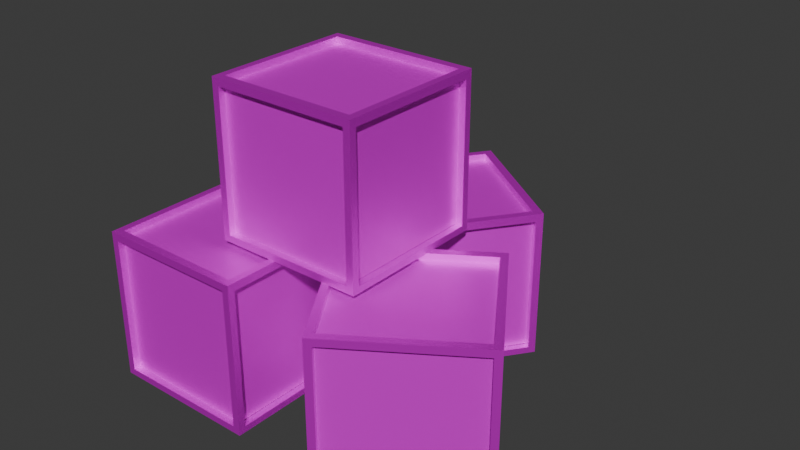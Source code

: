 # Source: cubestack.blend  (saved by Blender 4.5.90; exported with 4.5.12 LTS)
import bpy
from mathutils import Matrix  # noqa: F401  (used for matrix-valued properties, if any)

bpy.ops.wm.read_factory_settings(use_empty=True)
scene = bpy.context.scene
scene.name = 'Scene'

# ---- collections
col_collection = bpy.data.collections.new('Collection'); scene.collection.children.link(col_collection)

# ---- images (referenced by path relative to the original .blend; pixels are not part of the script)
import os
ASSET_DIR = os.environ.get("B2B_ASSET_DIR", "")  # directory of the original .blend (textures are referenced by path, not embedded)
HERE = os.path.dirname(os.path.abspath(__file__))  # packed textures are extracted next to this script under _unpacked/

def load_image(name, relpath, width, height, colorspace="sRGB"):
    """Load a texture the original file referenced (path relative to the .blend, or extracted next to this script)."""
    p = next((c for c in (os.path.join(HERE, relpath), os.path.join(ASSET_DIR, relpath)) if relpath and os.path.exists(c)), "")
    if p:
        img = bpy.data.images.load(p, check_existing=True)
        img.name = name
    else:  # same state as the original file: an image datablock whose file is absent (Cycles renders it pink)
        img = bpy.data.images.new(name, width, height)
        img.source = "FILE"
        img.filepath = "//" + (relpath or name)
    img.colorspace_settings.name = colorspace
    return img
img_boxframe = load_image('Boxframe', 'Boxframe.png', 1024, 1024, 'sRGB')
img_boxinterior = load_image('Boxinterior', 'Boxframe.png', 1024, 1024, 'sRGB')
img_boxframe_010 = load_image('Boxframe.010', 'Boxframe.png', 1024, 1024, 'sRGB')
img_boxinterior_003 = load_image('Boxinterior.003', 'Boxframe.png', 1024, 1024, 'sRGB')
img_boxframe_011 = load_image('Boxframe.011', 'Boxframe.png', 1024, 1024, 'sRGB')
img_boxinterior_004 = load_image('Boxinterior.004', 'Boxframe.png', 1024, 1024, 'sRGB')
img_boxframe_016 = load_image('Boxframe.016', 'Boxframe.png', 1024, 1024, 'sRGB')
img_boxinterior_005 = load_image('Boxinterior.005', 'Boxframe.png', 1024, 1024, 'sRGB')
img_boxframe_017 = load_image('Boxframe.017', 'Boxframe.png', 1024, 1024, 'sRGB')

# ---- materials (node trees are filled in below, after node groups)
mat_material = bpy.data.materials.new('Material')
mat_material.alpha_threshold = 0.0
mat_material.roughness = 0.5
mat_material.line_color = (0.0, 0.0, 0.0, 1.0)
mat_material_006 = bpy.data.materials.new('Material.006')
mat_material_006.alpha_threshold = 0.0
mat_material_006.roughness = 0.5
mat_material_006.line_color = (0.0, 0.0, 0.0, 1.0)
mat_material_018 = bpy.data.materials.new('Material.018')
mat_material_018.alpha_threshold = 0.0
mat_material_018.roughness = 0.5
mat_material_018.line_color = (0.0, 0.0, 0.0, 1.0)
mat_material_019 = bpy.data.materials.new('Material.019')
mat_material_019.alpha_threshold = 0.0
mat_material_019.roughness = 0.5
mat_material_019.line_color = (0.0, 0.0, 0.0, 1.0)
mat_material_020 = bpy.data.materials.new('Material.020')
mat_material_020.alpha_threshold = 0.0
mat_material_020.roughness = 0.5
mat_material_020.line_color = (0.0, 0.0, 0.0, 1.0)
mat_material_025 = bpy.data.materials.new('Material.025')
mat_material_025.alpha_threshold = 0.0
mat_material_025.roughness = 0.5
mat_material_025.line_color = (0.0, 0.0, 0.0, 1.0)
mat_material_026 = bpy.data.materials.new('Material.026')
mat_material_026.alpha_threshold = 0.0
mat_material_026.roughness = 0.5
mat_material_026.line_color = (0.0, 0.0, 0.0, 1.0)
mat_material_027 = bpy.data.materials.new('Material.027')
mat_material_027.alpha_threshold = 0.0
mat_material_027.roughness = 0.5
mat_material_027.line_color = (0.0, 0.0, 0.0, 1.0)
mat_material_028 = bpy.data.materials.new('Material.028')
mat_material_028.alpha_threshold = 0.0
mat_material_028.roughness = 0.5
mat_material_028.line_color = (0.0, 0.0, 0.0, 1.0)

# ---- material node trees
mat_material.use_nodes = True; mat_material.node_tree.nodes.clear()
_N = mat_material.node_tree.nodes; _L = mat_material.node_tree.links
n0 = _N.new('ShaderNodeOutputMaterial'); n0.name = 'Material Output'; n0.location = (200, 100)
n1 = _N.new('ShaderNodeBsdfPrincipled'); n1.name = 'Principled BSDF'; n1.location = (-200, 100)
n1.inputs[1].default_value = 0.7045
n1.inputs[3].default_value = 1.45
n2 = _N.new('ShaderNodeTexImage'); n2.name = 'Image Texture'; n2.location = (-545, 129)
n2.image = img_boxframe
_L.new(n1.outputs[0], n0.inputs[0])
_L.new(n2.outputs[0], n1.inputs[0])
n0.is_active_output = True
mat_material_006.use_nodes = True; mat_material_006.node_tree.nodes.clear()
_N = mat_material_006.node_tree.nodes; _L = mat_material_006.node_tree.links
n0 = _N.new('ShaderNodeOutputMaterial'); n0.name = 'Material Output'; n0.location = (200, 100)
n1 = _N.new('ShaderNodeBsdfPrincipled'); n1.name = 'Principled BSDF'; n1.location = (-200, 100)
n1.inputs[1].default_value = 0.4136
n1.inputs[3].default_value = 1.45
n2 = _N.new('ShaderNodeTexImage'); n2.name = 'Image Texture'; n2.location = (-503, 105)
n2.image = img_boxinterior
_L.new(n1.outputs[0], n0.inputs[0])
_L.new(n2.outputs[0], n1.inputs[0])
n0.is_active_output = True
mat_material_018.use_nodes = True; mat_material_018.node_tree.nodes.clear()
_N = mat_material_018.node_tree.nodes; _L = mat_material_018.node_tree.links
n0 = _N.new('ShaderNodeOutputMaterial'); n0.name = 'Material Output'; n0.location = (200, 100)
n1 = _N.new('ShaderNodeBsdfPrincipled'); n1.name = 'Principled BSDF'; n1.location = (-200, 100)
n1.inputs[1].default_value = 0.7045
n1.inputs[3].default_value = 1.45
n2 = _N.new('ShaderNodeTexImage'); n2.name = 'Image Texture'; n2.location = (-545, 129)
n2.image = img_boxframe_010
_L.new(n1.outputs[0], n0.inputs[0])
_L.new(n2.outputs[0], n1.inputs[0])
n0.is_active_output = True
mat_material_019.use_nodes = True; mat_material_019.node_tree.nodes.clear()
_N = mat_material_019.node_tree.nodes; _L = mat_material_019.node_tree.links
n0 = _N.new('ShaderNodeOutputMaterial'); n0.name = 'Material Output'; n0.location = (200, 100)
n1 = _N.new('ShaderNodeBsdfPrincipled'); n1.name = 'Principled BSDF'; n1.location = (-200, 100)
n1.inputs[1].default_value = 0.4136
n1.inputs[3].default_value = 1.45
n2 = _N.new('ShaderNodeTexImage'); n2.name = 'Image Texture'; n2.location = (-503, 105)
n2.image = img_boxinterior_003
_L.new(n1.outputs[0], n0.inputs[0])
_L.new(n2.outputs[0], n1.inputs[0])
n0.is_active_output = True
mat_material_020.use_nodes = True; mat_material_020.node_tree.nodes.clear()
_N = mat_material_020.node_tree.nodes; _L = mat_material_020.node_tree.links
n0 = _N.new('ShaderNodeOutputMaterial'); n0.name = 'Material Output'; n0.location = (200, 100)
n1 = _N.new('ShaderNodeBsdfPrincipled'); n1.name = 'Principled BSDF'; n1.location = (-200, 100)
n1.inputs[1].default_value = 0.7045
n1.inputs[3].default_value = 1.45
n2 = _N.new('ShaderNodeTexImage'); n2.name = 'Image Texture'; n2.location = (-545, 129)
n2.image = img_boxframe_011
_L.new(n1.outputs[0], n0.inputs[0])
_L.new(n2.outputs[0], n1.inputs[0])
n0.is_active_output = True
mat_material_025.use_nodes = True; mat_material_025.node_tree.nodes.clear()
_N = mat_material_025.node_tree.nodes; _L = mat_material_025.node_tree.links
n0 = _N.new('ShaderNodeOutputMaterial'); n0.name = 'Material Output'; n0.location = (200, 100)
n1 = _N.new('ShaderNodeBsdfPrincipled'); n1.name = 'Principled BSDF'; n1.location = (-200, 100)
n1.inputs[1].default_value = 0.4136
n1.inputs[3].default_value = 1.45
n2 = _N.new('ShaderNodeTexImage'); n2.name = 'Image Texture'; n2.location = (-503, 105)
n2.image = img_boxinterior_004
_L.new(n1.outputs[0], n0.inputs[0])
_L.new(n2.outputs[0], n1.inputs[0])
n0.is_active_output = True
mat_material_026.use_nodes = True; mat_material_026.node_tree.nodes.clear()
_N = mat_material_026.node_tree.nodes; _L = mat_material_026.node_tree.links
n0 = _N.new('ShaderNodeOutputMaterial'); n0.name = 'Material Output'; n0.location = (200, 100)
n1 = _N.new('ShaderNodeBsdfPrincipled'); n1.name = 'Principled BSDF'; n1.location = (-200, 100)
n1.inputs[1].default_value = 0.7045
n1.inputs[3].default_value = 1.45
n2 = _N.new('ShaderNodeTexImage'); n2.name = 'Image Texture'; n2.location = (-545, 129)
n2.image = img_boxframe_016
_L.new(n1.outputs[0], n0.inputs[0])
_L.new(n2.outputs[0], n1.inputs[0])
n0.is_active_output = True
mat_material_027.use_nodes = True; mat_material_027.node_tree.nodes.clear()
_N = mat_material_027.node_tree.nodes; _L = mat_material_027.node_tree.links
n0 = _N.new('ShaderNodeOutputMaterial'); n0.name = 'Material Output'; n0.location = (200, 100)
n1 = _N.new('ShaderNodeBsdfPrincipled'); n1.name = 'Principled BSDF'; n1.location = (-200, 100)
n1.inputs[1].default_value = 0.4136
n1.inputs[3].default_value = 1.45
n2 = _N.new('ShaderNodeTexImage'); n2.name = 'Image Texture'; n2.location = (-503, 105)
n2.image = img_boxinterior_005
_L.new(n1.outputs[0], n0.inputs[0])
_L.new(n2.outputs[0], n1.inputs[0])
n0.is_active_output = True
mat_material_028.use_nodes = True; mat_material_028.node_tree.nodes.clear()
_N = mat_material_028.node_tree.nodes; _L = mat_material_028.node_tree.links
n0 = _N.new('ShaderNodeOutputMaterial'); n0.name = 'Material Output'; n0.location = (200, 100)
n1 = _N.new('ShaderNodeBsdfPrincipled'); n1.name = 'Principled BSDF'; n1.location = (-200, 100)
n1.inputs[1].default_value = 0.7045
n1.inputs[3].default_value = 1.45
n2 = _N.new('ShaderNodeTexImage'); n2.name = 'Image Texture'; n2.location = (-545, 129)
n2.image = img_boxframe_017
_L.new(n1.outputs[0], n0.inputs[0])
_L.new(n2.outputs[0], n1.inputs[0])
n0.is_active_output = True

# ---- world
world_world = bpy.data.worlds.new('World'); scene.world = world_world
world_world.use_nodes = True; world_world.node_tree.nodes.clear()
_N = world_world.node_tree.nodes; _L = world_world.node_tree.links
n0 = _N.new('ShaderNodeOutputWorld'); n0.name = 'World Output'; n0.location = (200, 100)
n1 = _N.new('ShaderNodeBackground'); n1.name = 'Background'; n1.location = (-200, 100)
n1.inputs[0].default_value = (0.05088, 0.05088, 0.05088, 1.0)
_L.new(n1.outputs[0], n0.inputs[0])
n0.is_active_output = True
world_world.color = (0.05088, 0.05088, 0.05088)
world_world.sun_shadow_jitter_overblur = 0.0

# ---- meshes
me_cube = bpy.data.meshes.new('Cube')
me_cube.from_pydata([(-1.0, -1.0, -1.0), (-1.0, -0.9059, -0.9149), (-1.0, -0.8873, -0.9149), (-0.9059, -1.0, -0.9089), (-0.9059, -1.0, -0.8903), (-0.9059, -0.8969, -1.0), (-0.8873, -0.8969, -1.0), (-0.9059, -0.9059, -0.9089), (-0.9059, -0.8969, -0.9149), (-0.9059, -0.9059, -0.8068), (-0.9059, -0.8038, -0.9149), (-0.8118, -0.8969, -0.9149), (-0.9059, -0.9059, 0.7949), (-1.0, -1.0, 1.0), (-1.0, -0.9059, 0.8784), (-1.0, -0.9059, 0.8969), (-0.9059, -1.0, 0.9029), (-0.8873, -1.0, 0.9029), (-0.9059, -0.9059, 0.8969), (-0.9059, -0.8969, 0.8969), (-0.9059, -0.8969, 0.9029), (-0.9059, -0.8969, 1.0), (-0.9059, -0.8786, 1.0), (-0.9059, -0.7884, 0.8969), (-0.7959, -0.8969, 0.9029), (-0.9059, 0.7981, -0.9149), (-0.9059, 0.8726, -1.0), (-1.0, 0.9059, -0.9149), (-1.0, 0.9059, -0.8963), (-1.0, 1.0, -1.0), (-0.9059, 0.8909, -1.0), (-0.9059, 0.8909, -0.9149), (-0.9059, 0.9059, -0.9089), (-0.9059, 1.0, -0.9089), (-0.8873, 1.0, -0.9089), (-0.9059, 0.9059, -0.8128), (-0.8038, 0.9059, -0.9089), (-0.9059, 0.8038, 0.8969), (-0.9059, 0.9059, 0.8009), (-1.0, 0.8873, 0.8969), (-1.0, 0.9059, 0.8969), (-1.0, 1.0, 1.0), (-0.9059, 0.8909, 0.8969), (-0.9059, 0.8909, 0.9029), (-0.9059, 0.9059, 0.8969), (-0.9059, 0.8909, 1.0), (-0.8873, 0.8909, 1.0), (-0.9059, 1.0, 0.8844), (-0.9059, 1.0, 0.9029), (-0.8012, 0.8909, 0.9029), (0.8038, -0.9059, -0.9089), (0.8873, -1.0, -0.9089), (0.9059, -1.0, -0.9089), (0.9059, -0.8969, -1.0), (0.9059, -0.8786, -1.0), (0.9059, -0.9059, -0.9089), (0.9059, -0.8969, -0.9149), (1.0, -1.0, -1.0), (1.0, -0.9059, -0.9149), (1.0, -0.9059, -0.8963), (0.9059, -0.9059, -0.8128), (0.9059, -0.8041, -0.9149), (0.8012, -0.8969, 0.9029), (0.9059, -0.9059, 0.8009), (0.9059, -1.0, 0.8844), (0.9059, -1.0, 0.9029), (0.9059, -0.9059, 0.8969), (0.9059, -0.8969, 0.8969), (0.9059, -0.8969, 0.9029), (0.8873, -0.8969, 1.0), (0.9059, -0.8969, 1.0), (1.0, -1.0, 1.0), (1.0, -0.9059, 0.8969), (1.0, -0.8873, 0.8969), (0.9059, -0.8038, 0.8969), (0.8118, 0.8909, -0.9149), (0.9059, 0.8038, -0.9149), (0.8873, 0.8909, -1.0), (0.9059, 0.8909, -1.0), (0.9059, 0.8909, -0.9149), (0.9059, 0.9059, -0.9089), (0.9059, 1.0, -0.9089), (0.9059, 1.0, -0.8903), (1.0, 0.8873, -0.9149), (1.0, 0.9059, -0.9149), (1.0, 1.0, -1.0), (0.9059, 0.9059, -0.8068), (0.7906, 0.8909, 0.9029), (0.9059, 0.7824, 0.8969), (0.9059, 0.8726, 1.0), (0.9059, 0.9059, 0.7949), (0.9059, 0.8909, 0.8969), (0.9059, 0.8909, 0.9029), (0.9059, 0.9059, 0.8969), (0.9059, 0.8909, 1.0), (0.8873, 1.0, 0.9029), (0.9059, 1.0, 0.9029), (1.0, 0.9059, 0.8784), (1.0, 0.9059, 0.8969), (1.0, 1.0, 1.0)], [], [(70, 69, 21, 22, 45, 46, 94, 99, 41, 13, 71, 89), (94, 89, 71, 99), (52, 51, 3, 4, 16, 17, 65, 71, 13, 0, 57, 64), (65, 64, 57, 71), (0, 13, 39, 15, 14, 1, 2, 27, 28, 40, 41, 29), (13, 41, 40, 39), (0, 29, 78, 77, 30, 26, 5, 6, 53, 54, 85, 57), (78, 29, 85, 54), (83, 58, 59, 72, 73, 98, 99, 71, 57, 85, 97, 84), (85, 99, 98, 97), (85, 29, 41, 95, 48, 47, 33, 34, 81, 82, 96, 99), (96, 95, 41, 99), (53, 56, 61, 54), (67, 68, 70, 89, 88, 74), (11, 6, 5, 8), (20, 21, 69, 62, 24), (22, 23, 37, 42, 43, 45), (26, 30, 31, 25), (75, 77, 78, 79), (46, 49, 87, 92, 94), (54, 61, 76, 79, 78), (89, 94, 92, 91, 88), (6, 11, 56, 53), (68, 62, 69, 70), (21, 20, 19, 23, 22), (8, 5, 26, 25, 10), (45, 43, 49, 46), (31, 30, 77, 75), (55, 52, 64, 63, 60), (81, 80, 86, 82), (33, 32, 36, 34), (7, 3, 51, 50), (16, 4, 9, 12, 18, 19, 20), (43, 42, 44, 38, 47, 48), (17, 24, 62, 68, 65), (96, 92, 87, 95), (63, 64, 65, 68, 67, 66), (92, 96, 82, 86, 90, 93, 91), (50, 51, 52, 55), (34, 36, 80, 81), (9, 4, 3, 7), (32, 33, 47, 38, 35), (24, 17, 16, 20), (43, 48, 95, 87, 49), (80, 36, 32, 35, 28, 27, 84, 97, 90, 86), (83, 76, 61, 56, 11, 8, 10, 2, 1, 58), (15, 18, 12, 14), (60, 63, 66, 72, 59), (40, 44, 42, 37, 39), (74, 88, 91, 93, 98, 73), (35, 38, 44, 40, 28), (98, 93, 90, 97), (2, 10, 25, 31, 75, 79, 76, 83, 84, 27), (14, 12, 9, 7, 50, 55, 60, 59, 58, 1), (23, 19, 18, 15, 39, 37), (67, 74, 73, 72, 66)])
_uv = me_cube.uv_layers.new(name='UVMap')
_uv.uv.foreach_set('vector', [0.6368, 0.7371, 0.6391, 0.7371, 0.8632, 0.7371, 0.8632, 0.7348, 0.8632, 0.5136, 0.8609, 0.5136, 0.6368, 0.5136, 0.625, 0.5, 0.875, 0.5, 0.875, 0.75, 0.625, 0.75, 0.6368, 0.5159, 0.6368, 0.5136, 0.6368, 0.5159, 0.625, 0.75, 0.625, 0.5, 0.3864, 0.7618, 0.3864, 0.7641, 0.3864, 0.9882, 0.3887, 0.9882, 0.6129, 0.9882, 0.6129, 0.9859, 0.6129, 0.7618, 0.625, 0.75, 0.625, 1.0, 0.375, 1.0, 0.375, 0.75, 0.6105, 0.7618, 0.6129, 0.7618, 0.6105, 0.7618, 0.375, 0.75, 0.625, 0.75, 0.375, 0.0, 0.625, 0.0, 0.6121, 0.2359, 0.6121, 0.01176, 0.6098, 0.01176, 0.3856, 0.01176, 0.3856, 0.01408, 0.3856, 0.2382, 0.388, 0.2382, 0.6121, 0.2382, 0.625, 0.25, 0.375, 0.25, 0.625, 0.0, 0.625, 0.25, 0.6121, 0.2382, 0.6121, 0.2359, 0.125, 0.75, 0.125, 0.5, 0.3632, 0.5136, 0.3609, 0.5136, 0.1368, 0.5136, 0.1368, 0.5159, 0.1368, 0.7371, 0.1391, 0.7371, 0.3632, 0.7371, 0.3632, 0.7348, 0.375, 0.5, 0.375, 0.75, 0.3632, 0.5136, 0.125, 0.5, 0.375, 0.5, 0.3632, 0.7348, 0.3856, 0.5141, 0.3856, 0.7382, 0.388, 0.7382, 0.6121, 0.7382, 0.6121, 0.7359, 0.6121, 0.5118, 0.625, 0.5, 0.625, 0.75, 0.375, 0.75, 0.375, 0.5, 0.6098, 0.5118, 0.3856, 0.5118, 0.375, 0.5, 0.625, 0.5, 0.6121, 0.5118, 0.6098, 0.5118, 0.375, 0.5, 0.375, 0.25, 0.625, 0.25, 0.6129, 0.4859, 0.6129, 0.2618, 0.6105, 0.2618, 0.3864, 0.2618, 0.3864, 0.2641, 0.3864, 0.4882, 0.3887, 0.4882, 0.6129, 0.4882, 0.625, 0.5, 0.6129, 0.4882, 0.6129, 0.4859, 0.625, 0.25, 0.625, 0.5, 0.0, 0.0, 0.0, 0.0, 0.0, 0.0, 0.0, 0.0, 0.0, 0.0, 0.0, 0.0, 0.0, 0.0, 0.0, 0.0, 0.0, 0.0, 0.0, 0.0, 0.0, 0.0, 0.0, 0.0, 0.0, 0.0, 0.0, 0.0, 0.0, 0.0, 0.0, 0.0, 0.0, 0.0, 0.0, 0.0, 0.0, 0.0, 0.0, 0.0, 0.0, 0.0, 0.0, 0.0, 0.0, 0.0, 0.0, 0.0, 0.0, 0.0, 0.0, 0.0, 0.0, 0.0, 0.0, 0.0, 0.0, 0.0, 0.0, 0.0, 0.0, 0.0, 0.0, 0.0, 0.0, 0.0, 0.0, 0.0, 0.0, 0.0, 0.0, 0.0, 0.0, 0.0, 0.0, 0.0, 0.0, 0.0, 0.0, 0.0, 0.0, 0.0, 0.0, 0.0, 0.0, 0.0, 0.0, 0.0, 0.0, 0.0, 0.0, 0.0, 0.0, 0.0, 0.0, 0.0, 0.0, 0.0, 0.0, 0.0, 0.0, 0.0, 0.0, 0.0, 0.0, 0.0, 0.0, 0.0, 0.0, 0.0, 0.0, 0.0, 0.0, 0.0, 0.0, 0.0, 0.0, 0.0, 0.0, 0.0, 0.0, 0.0, 0.0, 0.0, 0.0, 0.0, 0.0, 0.0, 0.0, 0.0, 0.0, 0.0, 0.0, 0.0, 0.0, 0.0, 0.0, 0.0, 0.0, 0.0, 0.0, 0.0, 0.0, 0.0, 0.0, 0.0, 0.0, 0.0, 0.0, 0.0, 0.0, 0.0, 0.0, 0.0, 0.0, 0.0, 0.0, 0.0, 0.0, 0.0, 0.0, 0.0, 0.0, 0.0, 0.0, 0.0, 0.0, 0.0, 0.0, 0.0, 0.0, 0.0, 0.0, 0.0, 0.0, 0.0, 0.0, 0.0, 0.0, 0.0, 0.0, 0.0, 0.0, 0.0, 0.0, 0.0, 0.0, 0.0, 0.0, 0.0, 0.0, 0.0, 0.0, 0.0, 0.0, 0.0, 0.0, 0.0, 0.0, 0.0, 0.0, 0.0, 0.0, 0.0, 0.0, 0.0, 0.0, 0.0, 0.0, 0.0, 0.0, 0.0, 0.0, 0.0, 0.0, 0.0, 0.0, 0.0, 0.0, 0.0, 0.0, 0.0, 0.0, 0.0, 0.0, 0.0, 0.0, 0.0, 0.0, 0.0, 0.0, 0.0, 0.0, 0.0, 0.0, 0.0, 0.0, 0.0, 0.0, 0.0, 0.0, 0.0, 0.0, 0.0, 0.0, 0.0, 0.0, 0.0, 0.0, 0.0, 0.0, 0.0, 0.0, 0.0, 0.0, 0.0, 0.0, 0.0, 0.0, 0.0, 0.0, 0.0, 0.0, 0.0, 0.0, 0.0, 0.0, 0.0, 0.0, 0.0, 0.0, 0.0, 0.0, 0.0, 0.0, 0.0, 0.0, 0.0, 0.0, 0.0, 0.0, 0.0, 0.0, 0.0, 0.0, 0.0, 0.0, 0.0, 0.0, 0.0, 0.0, 0.0, 0.0, 0.0, 0.0, 0.0, 0.0, 0.0, 0.0, 0.0, 0.0, 0.0, 0.0, 0.0, 0.0, 0.0, 0.0, 0.0, 0.0, 0.0, 0.0, 0.0, 0.0, 0.0, 0.0, 0.0, 0.0, 0.0, 0.0, 0.0, 0.0, 0.0, 0.0, 0.0, 0.0, 0.0, 0.0, 0.0, 0.0, 0.0, 0.0, 0.0, 0.0, 0.0, 0.0, 0.0, 0.0, 0.0, 0.0, 0.0, 0.0, 0.0, 0.0, 0.0, 0.0, 0.0, 0.0, 0.0, 0.0, 0.0, 0.0, 0.0, 0.0, 0.0, 0.0, 0.0, 0.0, 0.0, 0.0, 0.0, 0.0, 0.0, 0.0, 0.0, 0.0, 0.0, 0.0, 0.0, 0.0, 0.0, 0.0, 0.0, 0.0, 0.0, 0.0, 0.0, 0.0, 0.0, 0.0, 0.0, 0.0, 0.0, 0.0, 0.0, 0.0, 0.0, 0.0, 0.0, 0.0, 0.0, 0.0, 0.0, 0.0, 0.0, 0.0, 0.0, 0.0, 0.0, 0.0, 0.0, 0.0, 0.0, 0.0, 0.0, 0.0, 0.0, 0.0, 0.0, 0.0, 0.0, 0.0, 0.0, 0.0, 0.0, 0.0, 0.0, 0.0, 0.0, 0.0, 0.0, 0.0, 0.0, 0.0, 0.0, 0.0, 0.0, 0.0, 0.0, 0.0, 0.0, 0.0, 0.0, 0.0, 0.0, 0.0, 0.0, 0.0, 0.0, 0.0, 0.0, 0.0, 0.0, 0.0, 0.0, 0.0, 0.0, 0.0, 0.0, 0.0, 0.0, 0.0, 0.0, 0.0, 0.0, 0.0, 0.0, 0.0, 0.0, 0.0, 0.0, 0.0, 0.0, 0.0, 0.0])
me_cube.materials.append(mat_material)
me_cube.use_mirror_vertex_groups = False
me_cube.update()
me_cube_007 = bpy.data.meshes.new('Cube.007')
me_cube_007.from_pydata([(1.0, 1.0, 1.0), (1.0, 1.0, -1.0), (1.0, -1.0, 1.0), (1.0, -1.0, -1.0), (-1.0, 1.0, 1.0), (-1.0, 1.0, -1.0), (-1.0, -1.0, 1.0), (-1.0, -1.0, -1.0)], [], [(0, 4, 6, 2), (3, 2, 6, 7), (7, 6, 4, 5), (5, 1, 3, 7), (1, 0, 2, 3), (5, 4, 0, 1)])
_uv = me_cube_007.uv_layers.new(name='UVMap')
_uv.uv.foreach_set('vector', [0.625, 0.5, 0.875, 0.5, 0.875, 0.75, 0.625, 0.75, 0.375, 0.75, 0.625, 0.75, 0.625, 1.0, 0.375, 1.0, 0.375, 0.0, 0.625, 0.0, 0.625, 0.25, 0.375, 0.25, 0.125, 0.5, 0.375, 0.5, 0.375, 0.75, 0.125, 0.75, 0.375, 0.5, 0.625, 0.5, 0.625, 0.75, 0.375, 0.75, 0.375, 0.25, 0.625, 0.25, 0.625, 0.5, 0.375, 0.5])
me_cube_007.materials.append(mat_material_006)
me_cube_007.use_mirror_vertex_groups = False
me_cube_007.update()
me_cube_019 = bpy.data.meshes.new('Cube.019')
me_cube_019.from_pydata([(-1.0, -1.0, -1.0), (-1.0, -0.9059, -0.9149), (-1.0, -0.8873, -0.9149), (-0.9059, -1.0, -0.9089), (-0.9059, -1.0, -0.8903), (-0.9059, -0.8969, -1.0), (-0.8873, -0.8969, -1.0), (-0.9059, -0.9059, -0.9089), (-0.9059, -0.8969, -0.9149), (-0.9059, -0.9059, -0.8068), (-0.9059, -0.8038, -0.9149), (-0.8118, -0.8969, -0.9149), (-0.9059, -0.9059, 0.7949), (-1.0, -1.0, 1.0), (-1.0, -0.9059, 0.8784), (-1.0, -0.9059, 0.8969), (-0.9059, -1.0, 0.9029), (-0.8873, -1.0, 0.9029), (-0.9059, -0.9059, 0.8969), (-0.9059, -0.8969, 0.8969), (-0.9059, -0.8969, 0.9029), (-0.9059, -0.8969, 1.0), (-0.9059, -0.8786, 1.0), (-0.9059, -0.7884, 0.8969), (-0.7959, -0.8969, 0.9029), (-0.9059, 0.7981, -0.9149), (-0.9059, 0.8726, -1.0), (-1.0, 0.9059, -0.9149), (-1.0, 0.9059, -0.8963), (-1.0, 1.0, -1.0), (-0.9059, 0.8909, -1.0), (-0.9059, 0.8909, -0.9149), (-0.9059, 0.9059, -0.9089), (-0.9059, 1.0, -0.9089), (-0.8873, 1.0, -0.9089), (-0.9059, 0.9059, -0.8128), (-0.8038, 0.9059, -0.9089), (-0.9059, 0.8038, 0.8969), (-0.9059, 0.9059, 0.8009), (-1.0, 0.8873, 0.8969), (-1.0, 0.9059, 0.8969), (-1.0, 1.0, 1.0), (-0.9059, 0.8909, 0.8969), (-0.9059, 0.8909, 0.9029), (-0.9059, 0.9059, 0.8969), (-0.9059, 0.8909, 1.0), (-0.8873, 0.8909, 1.0), (-0.9059, 1.0, 0.8844), (-0.9059, 1.0, 0.9029), (-0.8012, 0.8909, 0.9029), (0.8038, -0.9059, -0.9089), (0.8873, -1.0, -0.9089), (0.9059, -1.0, -0.9089), (0.9059, -0.8969, -1.0), (0.9059, -0.8786, -1.0), (0.9059, -0.9059, -0.9089), (0.9059, -0.8969, -0.9149), (1.0, -1.0, -1.0), (1.0, -0.9059, -0.9149), (1.0, -0.9059, -0.8963), (0.9059, -0.9059, -0.8128), (0.9059, -0.8041, -0.9149), (0.8012, -0.8969, 0.9029), (0.9059, -0.9059, 0.8009), (0.9059, -1.0, 0.8844), (0.9059, -1.0, 0.9029), (0.9059, -0.9059, 0.8969), (0.9059, -0.8969, 0.8969), (0.9059, -0.8969, 0.9029), (0.8873, -0.8969, 1.0), (0.9059, -0.8969, 1.0), (1.0, -1.0, 1.0), (1.0, -0.9059, 0.8969), (1.0, -0.8873, 0.8969), (0.9059, -0.8038, 0.8969), (0.8118, 0.8909, -0.9149), (0.9059, 0.8038, -0.9149), (0.8873, 0.8909, -1.0), (0.9059, 0.8909, -1.0), (0.9059, 0.8909, -0.9149), (0.9059, 0.9059, -0.9089), (0.9059, 1.0, -0.9089), (0.9059, 1.0, -0.8903), (1.0, 0.8873, -0.9149), (1.0, 0.9059, -0.9149), (1.0, 1.0, -1.0), (0.9059, 0.9059, -0.8068), (0.7906, 0.8909, 0.9029), (0.9059, 0.7824, 0.8969), (0.9059, 0.8726, 1.0), (0.9059, 0.9059, 0.7949), (0.9059, 0.8909, 0.8969), (0.9059, 0.8909, 0.9029), (0.9059, 0.9059, 0.8969), (0.9059, 0.8909, 1.0), (0.8873, 1.0, 0.9029), (0.9059, 1.0, 0.9029), (1.0, 0.9059, 0.8784), (1.0, 0.9059, 0.8969), (1.0, 1.0, 1.0)], [], [(70, 69, 21, 22, 45, 46, 94, 99, 41, 13, 71, 89), (94, 89, 71, 99), (52, 51, 3, 4, 16, 17, 65, 71, 13, 0, 57, 64), (65, 64, 57, 71), (0, 13, 39, 15, 14, 1, 2, 27, 28, 40, 41, 29), (13, 41, 40, 39), (0, 29, 78, 77, 30, 26, 5, 6, 53, 54, 85, 57), (78, 29, 85, 54), (83, 58, 59, 72, 73, 98, 99, 71, 57, 85, 97, 84), (85, 99, 98, 97), (85, 29, 41, 95, 48, 47, 33, 34, 81, 82, 96, 99), (96, 95, 41, 99), (53, 56, 61, 54), (67, 68, 70, 89, 88, 74), (11, 6, 5, 8), (20, 21, 69, 62, 24), (22, 23, 37, 42, 43, 45), (26, 30, 31, 25), (75, 77, 78, 79), (46, 49, 87, 92, 94), (54, 61, 76, 79, 78), (89, 94, 92, 91, 88), (6, 11, 56, 53), (68, 62, 69, 70), (21, 20, 19, 23, 22), (8, 5, 26, 25, 10), (45, 43, 49, 46), (31, 30, 77, 75), (55, 52, 64, 63, 60), (81, 80, 86, 82), (33, 32, 36, 34), (7, 3, 51, 50), (16, 4, 9, 12, 18, 19, 20), (43, 42, 44, 38, 47, 48), (17, 24, 62, 68, 65), (96, 92, 87, 95), (63, 64, 65, 68, 67, 66), (92, 96, 82, 86, 90, 93, 91), (50, 51, 52, 55), (34, 36, 80, 81), (9, 4, 3, 7), (32, 33, 47, 38, 35), (24, 17, 16, 20), (43, 48, 95, 87, 49), (80, 36, 32, 35, 28, 27, 84, 97, 90, 86), (83, 76, 61, 56, 11, 8, 10, 2, 1, 58), (15, 18, 12, 14), (60, 63, 66, 72, 59), (40, 44, 42, 37, 39), (74, 88, 91, 93, 98, 73), (35, 38, 44, 40, 28), (98, 93, 90, 97), (2, 10, 25, 31, 75, 79, 76, 83, 84, 27), (14, 12, 9, 7, 50, 55, 60, 59, 58, 1), (23, 19, 18, 15, 39, 37), (67, 74, 73, 72, 66)])
_uv = me_cube_019.uv_layers.new(name='UVMap')
_uv.uv.foreach_set('vector', [0.6368, 0.7371, 0.6391, 0.7371, 0.8632, 0.7371, 0.8632, 0.7348, 0.8632, 0.5136, 0.8609, 0.5136, 0.6368, 0.5136, 0.625, 0.5, 0.875, 0.5, 0.875, 0.75, 0.625, 0.75, 0.6368, 0.5159, 0.6368, 0.5136, 0.6368, 0.5159, 0.625, 0.75, 0.625, 0.5, 0.3864, 0.7618, 0.3864, 0.7641, 0.3864, 0.9882, 0.3887, 0.9882, 0.6129, 0.9882, 0.6129, 0.9859, 0.6129, 0.7618, 0.625, 0.75, 0.625, 1.0, 0.375, 1.0, 0.375, 0.75, 0.6105, 0.7618, 0.6129, 0.7618, 0.6105, 0.7618, 0.375, 0.75, 0.625, 0.75, 0.375, 0.0, 0.625, 0.0, 0.6121, 0.2359, 0.6121, 0.01176, 0.6098, 0.01176, 0.3856, 0.01176, 0.3856, 0.01408, 0.3856, 0.2382, 0.388, 0.2382, 0.6121, 0.2382, 0.625, 0.25, 0.375, 0.25, 0.625, 0.0, 0.625, 0.25, 0.6121, 0.2382, 0.6121, 0.2359, 0.125, 0.75, 0.125, 0.5, 0.3632, 0.5136, 0.3609, 0.5136, 0.1368, 0.5136, 0.1368, 0.5159, 0.1368, 0.7371, 0.1391, 0.7371, 0.3632, 0.7371, 0.3632, 0.7348, 0.375, 0.5, 0.375, 0.75, 0.3632, 0.5136, 0.125, 0.5, 0.375, 0.5, 0.3632, 0.7348, 0.3856, 0.5141, 0.3856, 0.7382, 0.388, 0.7382, 0.6121, 0.7382, 0.6121, 0.7359, 0.6121, 0.5118, 0.625, 0.5, 0.625, 0.75, 0.375, 0.75, 0.375, 0.5, 0.6098, 0.5118, 0.3856, 0.5118, 0.375, 0.5, 0.625, 0.5, 0.6121, 0.5118, 0.6098, 0.5118, 0.375, 0.5, 0.375, 0.25, 0.625, 0.25, 0.6129, 0.4859, 0.6129, 0.2618, 0.6105, 0.2618, 0.3864, 0.2618, 0.3864, 0.2641, 0.3864, 0.4882, 0.3887, 0.4882, 0.6129, 0.4882, 0.625, 0.5, 0.6129, 0.4882, 0.6129, 0.4859, 0.625, 0.25, 0.625, 0.5, 0.0, 0.0, 0.0, 0.0, 0.0, 0.0, 0.0, 0.0, 0.0, 0.0, 0.0, 0.0, 0.0, 0.0, 0.0, 0.0, 0.0, 0.0, 0.0, 0.0, 0.0, 0.0, 0.0, 0.0, 0.0, 0.0, 0.0, 0.0, 0.0, 0.0, 0.0, 0.0, 0.0, 0.0, 0.0, 0.0, 0.0, 0.0, 0.0, 0.0, 0.0, 0.0, 0.0, 0.0, 0.0, 0.0, 0.0, 0.0, 0.0, 0.0, 0.0, 0.0, 0.0, 0.0, 0.0, 0.0, 0.0, 0.0, 0.0, 0.0, 0.0, 0.0, 0.0, 0.0, 0.0, 0.0, 0.0, 0.0, 0.0, 0.0, 0.0, 0.0, 0.0, 0.0, 0.0, 0.0, 0.0, 0.0, 0.0, 0.0, 0.0, 0.0, 0.0, 0.0, 0.0, 0.0, 0.0, 0.0, 0.0, 0.0, 0.0, 0.0, 0.0, 0.0, 0.0, 0.0, 0.0, 0.0, 0.0, 0.0, 0.0, 0.0, 0.0, 0.0, 0.0, 0.0, 0.0, 0.0, 0.0, 0.0, 0.0, 0.0, 0.0, 0.0, 0.0, 0.0, 0.0, 0.0, 0.0, 0.0, 0.0, 0.0, 0.0, 0.0, 0.0, 0.0, 0.0, 0.0, 0.0, 0.0, 0.0, 0.0, 0.0, 0.0, 0.0, 0.0, 0.0, 0.0, 0.0, 0.0, 0.0, 0.0, 0.0, 0.0, 0.0, 0.0, 0.0, 0.0, 0.0, 0.0, 0.0, 0.0, 0.0, 0.0, 0.0, 0.0, 0.0, 0.0, 0.0, 0.0, 0.0, 0.0, 0.0, 0.0, 0.0, 0.0, 0.0, 0.0, 0.0, 0.0, 0.0, 0.0, 0.0, 0.0, 0.0, 0.0, 0.0, 0.0, 0.0, 0.0, 0.0, 0.0, 0.0, 0.0, 0.0, 0.0, 0.0, 0.0, 0.0, 0.0, 0.0, 0.0, 0.0, 0.0, 0.0, 0.0, 0.0, 0.0, 0.0, 0.0, 0.0, 0.0, 0.0, 0.0, 0.0, 0.0, 0.0, 0.0, 0.0, 0.0, 0.0, 0.0, 0.0, 0.0, 0.0, 0.0, 0.0, 0.0, 0.0, 0.0, 0.0, 0.0, 0.0, 0.0, 0.0, 0.0, 0.0, 0.0, 0.0, 0.0, 0.0, 0.0, 0.0, 0.0, 0.0, 0.0, 0.0, 0.0, 0.0, 0.0, 0.0, 0.0, 0.0, 0.0, 0.0, 0.0, 0.0, 0.0, 0.0, 0.0, 0.0, 0.0, 0.0, 0.0, 0.0, 0.0, 0.0, 0.0, 0.0, 0.0, 0.0, 0.0, 0.0, 0.0, 0.0, 0.0, 0.0, 0.0, 0.0, 0.0, 0.0, 0.0, 0.0, 0.0, 0.0, 0.0, 0.0, 0.0, 0.0, 0.0, 0.0, 0.0, 0.0, 0.0, 0.0, 0.0, 0.0, 0.0, 0.0, 0.0, 0.0, 0.0, 0.0, 0.0, 0.0, 0.0, 0.0, 0.0, 0.0, 0.0, 0.0, 0.0, 0.0, 0.0, 0.0, 0.0, 0.0, 0.0, 0.0, 0.0, 0.0, 0.0, 0.0, 0.0, 0.0, 0.0, 0.0, 0.0, 0.0, 0.0, 0.0, 0.0, 0.0, 0.0, 0.0, 0.0, 0.0, 0.0, 0.0, 0.0, 0.0, 0.0, 0.0, 0.0, 0.0, 0.0, 0.0, 0.0, 0.0, 0.0, 0.0, 0.0, 0.0, 0.0, 0.0, 0.0, 0.0, 0.0, 0.0, 0.0, 0.0, 0.0, 0.0, 0.0, 0.0, 0.0, 0.0, 0.0, 0.0, 0.0, 0.0, 0.0, 0.0, 0.0, 0.0, 0.0, 0.0, 0.0, 0.0, 0.0, 0.0, 0.0, 0.0, 0.0, 0.0, 0.0, 0.0, 0.0, 0.0, 0.0, 0.0, 0.0, 0.0, 0.0, 0.0, 0.0, 0.0, 0.0, 0.0, 0.0, 0.0, 0.0, 0.0, 0.0, 0.0, 0.0, 0.0, 0.0, 0.0, 0.0, 0.0, 0.0, 0.0, 0.0, 0.0, 0.0, 0.0, 0.0, 0.0, 0.0, 0.0, 0.0, 0.0, 0.0, 0.0, 0.0, 0.0, 0.0, 0.0, 0.0, 0.0, 0.0, 0.0, 0.0, 0.0, 0.0, 0.0, 0.0, 0.0, 0.0, 0.0, 0.0, 0.0, 0.0, 0.0, 0.0, 0.0, 0.0, 0.0, 0.0, 0.0, 0.0, 0.0, 0.0, 0.0, 0.0, 0.0, 0.0, 0.0, 0.0, 0.0, 0.0, 0.0, 0.0, 0.0, 0.0, 0.0, 0.0, 0.0, 0.0, 0.0, 0.0, 0.0, 0.0])
me_cube_019.materials.append(mat_material_018)
me_cube_019.use_mirror_vertex_groups = False
me_cube_019.update()
me_cube_020 = bpy.data.meshes.new('Cube.020')
me_cube_020.from_pydata([(1.0, 1.0, 1.0), (1.0, 1.0, -1.0), (1.0, -1.0, 1.0), (1.0, -1.0, -1.0), (-1.0, 1.0, 1.0), (-1.0, 1.0, -1.0), (-1.0, -1.0, 1.0), (-1.0, -1.0, -1.0)], [], [(0, 4, 6, 2), (3, 2, 6, 7), (7, 6, 4, 5), (5, 1, 3, 7), (1, 0, 2, 3), (5, 4, 0, 1)])
_uv = me_cube_020.uv_layers.new(name='UVMap')
_uv.uv.foreach_set('vector', [0.625, 0.5, 0.875, 0.5, 0.875, 0.75, 0.625, 0.75, 0.375, 0.75, 0.625, 0.75, 0.625, 1.0, 0.375, 1.0, 0.375, 0.0, 0.625, 0.0, 0.625, 0.25, 0.375, 0.25, 0.125, 0.5, 0.375, 0.5, 0.375, 0.75, 0.125, 0.75, 0.375, 0.5, 0.625, 0.5, 0.625, 0.75, 0.375, 0.75, 0.375, 0.25, 0.625, 0.25, 0.625, 0.5, 0.375, 0.5])
me_cube_020.materials.append(mat_material_019)
me_cube_020.use_mirror_vertex_groups = False
me_cube_020.update()
me_cube_021 = bpy.data.meshes.new('Cube.021')
me_cube_021.from_pydata([(-1.0, -1.0, -1.0), (-1.0, -0.9059, -0.9149), (-1.0, -0.8873, -0.9149), (-0.9059, -1.0, -0.9089), (-0.9059, -1.0, -0.8903), (-0.9059, -0.8969, -1.0), (-0.8873, -0.8969, -1.0), (-0.9059, -0.9059, -0.9089), (-0.9059, -0.8969, -0.9149), (-0.9059, -0.9059, -0.8068), (-0.9059, -0.8038, -0.9149), (-0.8118, -0.8969, -0.9149), (-0.9059, -0.9059, 0.7949), (-1.0, -1.0, 1.0), (-1.0, -0.9059, 0.8784), (-1.0, -0.9059, 0.8969), (-0.9059, -1.0, 0.9029), (-0.8873, -1.0, 0.9029), (-0.9059, -0.9059, 0.8969), (-0.9059, -0.8969, 0.8969), (-0.9059, -0.8969, 0.9029), (-0.9059, -0.8969, 1.0), (-0.9059, -0.8786, 1.0), (-0.9059, -0.7884, 0.8969), (-0.7959, -0.8969, 0.9029), (-0.9059, 0.7981, -0.9149), (-0.9059, 0.8726, -1.0), (-1.0, 0.9059, -0.9149), (-1.0, 0.9059, -0.8963), (-1.0, 1.0, -1.0), (-0.9059, 0.8909, -1.0), (-0.9059, 0.8909, -0.9149), (-0.9059, 0.9059, -0.9089), (-0.9059, 1.0, -0.9089), (-0.8873, 1.0, -0.9089), (-0.9059, 0.9059, -0.8128), (-0.8038, 0.9059, -0.9089), (-0.9059, 0.8038, 0.8969), (-0.9059, 0.9059, 0.8009), (-1.0, 0.8873, 0.8969), (-1.0, 0.9059, 0.8969), (-1.0, 1.0, 1.0), (-0.9059, 0.8909, 0.8969), (-0.9059, 0.8909, 0.9029), (-0.9059, 0.9059, 0.8969), (-0.9059, 0.8909, 1.0), (-0.8873, 0.8909, 1.0), (-0.9059, 1.0, 0.8844), (-0.9059, 1.0, 0.9029), (-0.8012, 0.8909, 0.9029), (0.8038, -0.9059, -0.9089), (0.8873, -1.0, -0.9089), (0.9059, -1.0, -0.9089), (0.9059, -0.8969, -1.0), (0.9059, -0.8786, -1.0), (0.9059, -0.9059, -0.9089), (0.9059, -0.8969, -0.9149), (1.0, -1.0, -1.0), (1.0, -0.9059, -0.9149), (1.0, -0.9059, -0.8963), (0.9059, -0.9059, -0.8128), (0.9059, -0.8041, -0.9149), (0.8012, -0.8969, 0.9029), (0.9059, -0.9059, 0.8009), (0.9059, -1.0, 0.8844), (0.9059, -1.0, 0.9029), (0.9059, -0.9059, 0.8969), (0.9059, -0.8969, 0.8969), (0.9059, -0.8969, 0.9029), (0.8873, -0.8969, 1.0), (0.9059, -0.8969, 1.0), (1.0, -1.0, 1.0), (1.0, -0.9059, 0.8969), (1.0, -0.8873, 0.8969), (0.9059, -0.8038, 0.8969), (0.8118, 0.8909, -0.9149), (0.9059, 0.8038, -0.9149), (0.8873, 0.8909, -1.0), (0.9059, 0.8909, -1.0), (0.9059, 0.8909, -0.9149), (0.9059, 0.9059, -0.9089), (0.9059, 1.0, -0.9089), (0.9059, 1.0, -0.8903), (1.0, 0.8873, -0.9149), (1.0, 0.9059, -0.9149), (1.0, 1.0, -1.0), (0.9059, 0.9059, -0.8068), (0.7906, 0.8909, 0.9029), (0.9059, 0.7824, 0.8969), (0.9059, 0.8726, 1.0), (0.9059, 0.9059, 0.7949), (0.9059, 0.8909, 0.8969), (0.9059, 0.8909, 0.9029), (0.9059, 0.9059, 0.8969), (0.9059, 0.8909, 1.0), (0.8873, 1.0, 0.9029), (0.9059, 1.0, 0.9029), (1.0, 0.9059, 0.8784), (1.0, 0.9059, 0.8969), (1.0, 1.0, 1.0)], [], [(70, 69, 21, 22, 45, 46, 94, 99, 41, 13, 71, 89), (94, 89, 71, 99), (52, 51, 3, 4, 16, 17, 65, 71, 13, 0, 57, 64), (65, 64, 57, 71), (0, 13, 39, 15, 14, 1, 2, 27, 28, 40, 41, 29), (13, 41, 40, 39), (0, 29, 78, 77, 30, 26, 5, 6, 53, 54, 85, 57), (78, 29, 85, 54), (83, 58, 59, 72, 73, 98, 99, 71, 57, 85, 97, 84), (85, 99, 98, 97), (85, 29, 41, 95, 48, 47, 33, 34, 81, 82, 96, 99), (96, 95, 41, 99), (53, 56, 61, 54), (67, 68, 70, 89, 88, 74), (11, 6, 5, 8), (20, 21, 69, 62, 24), (22, 23, 37, 42, 43, 45), (26, 30, 31, 25), (75, 77, 78, 79), (46, 49, 87, 92, 94), (54, 61, 76, 79, 78), (89, 94, 92, 91, 88), (6, 11, 56, 53), (68, 62, 69, 70), (21, 20, 19, 23, 22), (8, 5, 26, 25, 10), (45, 43, 49, 46), (31, 30, 77, 75), (55, 52, 64, 63, 60), (81, 80, 86, 82), (33, 32, 36, 34), (7, 3, 51, 50), (16, 4, 9, 12, 18, 19, 20), (43, 42, 44, 38, 47, 48), (17, 24, 62, 68, 65), (96, 92, 87, 95), (63, 64, 65, 68, 67, 66), (92, 96, 82, 86, 90, 93, 91), (50, 51, 52, 55), (34, 36, 80, 81), (9, 4, 3, 7), (32, 33, 47, 38, 35), (24, 17, 16, 20), (43, 48, 95, 87, 49), (80, 36, 32, 35, 28, 27, 84, 97, 90, 86), (83, 76, 61, 56, 11, 8, 10, 2, 1, 58), (15, 18, 12, 14), (60, 63, 66, 72, 59), (40, 44, 42, 37, 39), (74, 88, 91, 93, 98, 73), (35, 38, 44, 40, 28), (98, 93, 90, 97), (2, 10, 25, 31, 75, 79, 76, 83, 84, 27), (14, 12, 9, 7, 50, 55, 60, 59, 58, 1), (23, 19, 18, 15, 39, 37), (67, 74, 73, 72, 66)])
_uv = me_cube_021.uv_layers.new(name='UVMap')
_uv.uv.foreach_set('vector', [0.6368, 0.7371, 0.6391, 0.7371, 0.8632, 0.7371, 0.8632, 0.7348, 0.8632, 0.5136, 0.8609, 0.5136, 0.6368, 0.5136, 0.625, 0.5, 0.875, 0.5, 0.875, 0.75, 0.625, 0.75, 0.6368, 0.5159, 0.6368, 0.5136, 0.6368, 0.5159, 0.625, 0.75, 0.625, 0.5, 0.3864, 0.7618, 0.3864, 0.7641, 0.3864, 0.9882, 0.3887, 0.9882, 0.6129, 0.9882, 0.6129, 0.9859, 0.6129, 0.7618, 0.625, 0.75, 0.625, 1.0, 0.375, 1.0, 0.375, 0.75, 0.6105, 0.7618, 0.6129, 0.7618, 0.6105, 0.7618, 0.375, 0.75, 0.625, 0.75, 0.375, 0.0, 0.625, 0.0, 0.6121, 0.2359, 0.6121, 0.01176, 0.6098, 0.01176, 0.3856, 0.01176, 0.3856, 0.01408, 0.3856, 0.2382, 0.388, 0.2382, 0.6121, 0.2382, 0.625, 0.25, 0.375, 0.25, 0.625, 0.0, 0.625, 0.25, 0.6121, 0.2382, 0.6121, 0.2359, 0.125, 0.75, 0.125, 0.5, 0.3632, 0.5136, 0.3609, 0.5136, 0.1368, 0.5136, 0.1368, 0.5159, 0.1368, 0.7371, 0.1391, 0.7371, 0.3632, 0.7371, 0.3632, 0.7348, 0.375, 0.5, 0.375, 0.75, 0.3632, 0.5136, 0.125, 0.5, 0.375, 0.5, 0.3632, 0.7348, 0.3856, 0.5141, 0.3856, 0.7382, 0.388, 0.7382, 0.6121, 0.7382, 0.6121, 0.7359, 0.6121, 0.5118, 0.625, 0.5, 0.625, 0.75, 0.375, 0.75, 0.375, 0.5, 0.6098, 0.5118, 0.3856, 0.5118, 0.375, 0.5, 0.625, 0.5, 0.6121, 0.5118, 0.6098, 0.5118, 0.375, 0.5, 0.375, 0.25, 0.625, 0.25, 0.6129, 0.4859, 0.6129, 0.2618, 0.6105, 0.2618, 0.3864, 0.2618, 0.3864, 0.2641, 0.3864, 0.4882, 0.3887, 0.4882, 0.6129, 0.4882, 0.625, 0.5, 0.6129, 0.4882, 0.6129, 0.4859, 0.625, 0.25, 0.625, 0.5, 0.0, 0.0, 0.0, 0.0, 0.0, 0.0, 0.0, 0.0, 0.0, 0.0, 0.0, 0.0, 0.0, 0.0, 0.0, 0.0, 0.0, 0.0, 0.0, 0.0, 0.0, 0.0, 0.0, 0.0, 0.0, 0.0, 0.0, 0.0, 0.0, 0.0, 0.0, 0.0, 0.0, 0.0, 0.0, 0.0, 0.0, 0.0, 0.0, 0.0, 0.0, 0.0, 0.0, 0.0, 0.0, 0.0, 0.0, 0.0, 0.0, 0.0, 0.0, 0.0, 0.0, 0.0, 0.0, 0.0, 0.0, 0.0, 0.0, 0.0, 0.0, 0.0, 0.0, 0.0, 0.0, 0.0, 0.0, 0.0, 0.0, 0.0, 0.0, 0.0, 0.0, 0.0, 0.0, 0.0, 0.0, 0.0, 0.0, 0.0, 0.0, 0.0, 0.0, 0.0, 0.0, 0.0, 0.0, 0.0, 0.0, 0.0, 0.0, 0.0, 0.0, 0.0, 0.0, 0.0, 0.0, 0.0, 0.0, 0.0, 0.0, 0.0, 0.0, 0.0, 0.0, 0.0, 0.0, 0.0, 0.0, 0.0, 0.0, 0.0, 0.0, 0.0, 0.0, 0.0, 0.0, 0.0, 0.0, 0.0, 0.0, 0.0, 0.0, 0.0, 0.0, 0.0, 0.0, 0.0, 0.0, 0.0, 0.0, 0.0, 0.0, 0.0, 0.0, 0.0, 0.0, 0.0, 0.0, 0.0, 0.0, 0.0, 0.0, 0.0, 0.0, 0.0, 0.0, 0.0, 0.0, 0.0, 0.0, 0.0, 0.0, 0.0, 0.0, 0.0, 0.0, 0.0, 0.0, 0.0, 0.0, 0.0, 0.0, 0.0, 0.0, 0.0, 0.0, 0.0, 0.0, 0.0, 0.0, 0.0, 0.0, 0.0, 0.0, 0.0, 0.0, 0.0, 0.0, 0.0, 0.0, 0.0, 0.0, 0.0, 0.0, 0.0, 0.0, 0.0, 0.0, 0.0, 0.0, 0.0, 0.0, 0.0, 0.0, 0.0, 0.0, 0.0, 0.0, 0.0, 0.0, 0.0, 0.0, 0.0, 0.0, 0.0, 0.0, 0.0, 0.0, 0.0, 0.0, 0.0, 0.0, 0.0, 0.0, 0.0, 0.0, 0.0, 0.0, 0.0, 0.0, 0.0, 0.0, 0.0, 0.0, 0.0, 0.0, 0.0, 0.0, 0.0, 0.0, 0.0, 0.0, 0.0, 0.0, 0.0, 0.0, 0.0, 0.0, 0.0, 0.0, 0.0, 0.0, 0.0, 0.0, 0.0, 0.0, 0.0, 0.0, 0.0, 0.0, 0.0, 0.0, 0.0, 0.0, 0.0, 0.0, 0.0, 0.0, 0.0, 0.0, 0.0, 0.0, 0.0, 0.0, 0.0, 0.0, 0.0, 0.0, 0.0, 0.0, 0.0, 0.0, 0.0, 0.0, 0.0, 0.0, 0.0, 0.0, 0.0, 0.0, 0.0, 0.0, 0.0, 0.0, 0.0, 0.0, 0.0, 0.0, 0.0, 0.0, 0.0, 0.0, 0.0, 0.0, 0.0, 0.0, 0.0, 0.0, 0.0, 0.0, 0.0, 0.0, 0.0, 0.0, 0.0, 0.0, 0.0, 0.0, 0.0, 0.0, 0.0, 0.0, 0.0, 0.0, 0.0, 0.0, 0.0, 0.0, 0.0, 0.0, 0.0, 0.0, 0.0, 0.0, 0.0, 0.0, 0.0, 0.0, 0.0, 0.0, 0.0, 0.0, 0.0, 0.0, 0.0, 0.0, 0.0, 0.0, 0.0, 0.0, 0.0, 0.0, 0.0, 0.0, 0.0, 0.0, 0.0, 0.0, 0.0, 0.0, 0.0, 0.0, 0.0, 0.0, 0.0, 0.0, 0.0, 0.0, 0.0, 0.0, 0.0, 0.0, 0.0, 0.0, 0.0, 0.0, 0.0, 0.0, 0.0, 0.0, 0.0, 0.0, 0.0, 0.0, 0.0, 0.0, 0.0, 0.0, 0.0, 0.0, 0.0, 0.0, 0.0, 0.0, 0.0, 0.0, 0.0, 0.0, 0.0, 0.0, 0.0, 0.0, 0.0, 0.0, 0.0, 0.0, 0.0, 0.0, 0.0, 0.0, 0.0, 0.0, 0.0, 0.0, 0.0, 0.0, 0.0, 0.0, 0.0, 0.0, 0.0, 0.0, 0.0, 0.0, 0.0, 0.0, 0.0, 0.0, 0.0, 0.0, 0.0, 0.0, 0.0, 0.0, 0.0, 0.0, 0.0, 0.0, 0.0, 0.0, 0.0, 0.0, 0.0, 0.0, 0.0, 0.0, 0.0, 0.0, 0.0, 0.0, 0.0, 0.0, 0.0, 0.0, 0.0, 0.0, 0.0, 0.0, 0.0, 0.0, 0.0, 0.0, 0.0, 0.0, 0.0, 0.0, 0.0, 0.0, 0.0, 0.0, 0.0, 0.0, 0.0])
me_cube_021.materials.append(mat_material_020)
me_cube_021.use_mirror_vertex_groups = False
me_cube_021.update()
me_cube_026 = bpy.data.meshes.new('Cube.026')
me_cube_026.from_pydata([(1.0, 1.0, 1.0), (1.0, 1.0, -1.0), (1.0, -1.0, 1.0), (1.0, -1.0, -1.0), (-1.0, 1.0, 1.0), (-1.0, 1.0, -1.0), (-1.0, -1.0, 1.0), (-1.0, -1.0, -1.0)], [], [(0, 4, 6, 2), (3, 2, 6, 7), (7, 6, 4, 5), (5, 1, 3, 7), (1, 0, 2, 3), (5, 4, 0, 1)])
_uv = me_cube_026.uv_layers.new(name='UVMap')
_uv.uv.foreach_set('vector', [0.625, 0.5, 0.875, 0.5, 0.875, 0.75, 0.625, 0.75, 0.375, 0.75, 0.625, 0.75, 0.625, 1.0, 0.375, 1.0, 0.375, 0.0, 0.625, 0.0, 0.625, 0.25, 0.375, 0.25, 0.125, 0.5, 0.375, 0.5, 0.375, 0.75, 0.125, 0.75, 0.375, 0.5, 0.625, 0.5, 0.625, 0.75, 0.375, 0.75, 0.375, 0.25, 0.625, 0.25, 0.625, 0.5, 0.375, 0.5])
me_cube_026.materials.append(mat_material_025)
me_cube_026.use_mirror_vertex_groups = False
me_cube_026.update()
me_cube_027 = bpy.data.meshes.new('Cube.027')
me_cube_027.from_pydata([(-1.0, -1.0, -1.0), (-1.0, -0.9059, -0.9149), (-1.0, -0.8873, -0.9149), (-0.9059, -1.0, -0.9089), (-0.9059, -1.0, -0.8903), (-0.9059, -0.8969, -1.0), (-0.8873, -0.8969, -1.0), (-0.9059, -0.9059, -0.9089), (-0.9059, -0.8969, -0.9149), (-0.9059, -0.9059, -0.8068), (-0.9059, -0.8038, -0.9149), (-0.8118, -0.8969, -0.9149), (-0.9059, -0.9059, 0.7949), (-1.0, -1.0, 1.0), (-1.0, -0.9059, 0.8784), (-1.0, -0.9059, 0.8969), (-0.9059, -1.0, 0.9029), (-0.8873, -1.0, 0.9029), (-0.9059, -0.9059, 0.8969), (-0.9059, -0.8969, 0.8969), (-0.9059, -0.8969, 0.9029), (-0.9059, -0.8969, 1.0), (-0.9059, -0.8786, 1.0), (-0.9059, -0.7884, 0.8969), (-0.7959, -0.8969, 0.9029), (-0.9059, 0.7981, -0.9149), (-0.9059, 0.8726, -1.0), (-1.0, 0.9059, -0.9149), (-1.0, 0.9059, -0.8963), (-1.0, 1.0, -1.0), (-0.9059, 0.8909, -1.0), (-0.9059, 0.8909, -0.9149), (-0.9059, 0.9059, -0.9089), (-0.9059, 1.0, -0.9089), (-0.8873, 1.0, -0.9089), (-0.9059, 0.9059, -0.8128), (-0.8038, 0.9059, -0.9089), (-0.9059, 0.8038, 0.8969), (-0.9059, 0.9059, 0.8009), (-1.0, 0.8873, 0.8969), (-1.0, 0.9059, 0.8969), (-1.0, 1.0, 1.0), (-0.9059, 0.8909, 0.8969), (-0.9059, 0.8909, 0.9029), (-0.9059, 0.9059, 0.8969), (-0.9059, 0.8909, 1.0), (-0.8873, 0.8909, 1.0), (-0.9059, 1.0, 0.8844), (-0.9059, 1.0, 0.9029), (-0.8012, 0.8909, 0.9029), (0.8038, -0.9059, -0.9089), (0.8873, -1.0, -0.9089), (0.9059, -1.0, -0.9089), (0.9059, -0.8969, -1.0), (0.9059, -0.8786, -1.0), (0.9059, -0.9059, -0.9089), (0.9059, -0.8969, -0.9149), (1.0, -1.0, -1.0), (1.0, -0.9059, -0.9149), (1.0, -0.9059, -0.8963), (0.9059, -0.9059, -0.8128), (0.9059, -0.8041, -0.9149), (0.8012, -0.8969, 0.9029), (0.9059, -0.9059, 0.8009), (0.9059, -1.0, 0.8844), (0.9059, -1.0, 0.9029), (0.9059, -0.9059, 0.8969), (0.9059, -0.8969, 0.8969), (0.9059, -0.8969, 0.9029), (0.8873, -0.8969, 1.0), (0.9059, -0.8969, 1.0), (1.0, -1.0, 1.0), (1.0, -0.9059, 0.8969), (1.0, -0.8873, 0.8969), (0.9059, -0.8038, 0.8969), (0.8118, 0.8909, -0.9149), (0.9059, 0.8038, -0.9149), (0.8873, 0.8909, -1.0), (0.9059, 0.8909, -1.0), (0.9059, 0.8909, -0.9149), (0.9059, 0.9059, -0.9089), (0.9059, 1.0, -0.9089), (0.9059, 1.0, -0.8903), (1.0, 0.8873, -0.9149), (1.0, 0.9059, -0.9149), (1.0, 1.0, -1.0), (0.9059, 0.9059, -0.8068), (0.7906, 0.8909, 0.9029), (0.9059, 0.7824, 0.8969), (0.9059, 0.8726, 1.0), (0.9059, 0.9059, 0.7949), (0.9059, 0.8909, 0.8969), (0.9059, 0.8909, 0.9029), (0.9059, 0.9059, 0.8969), (0.9059, 0.8909, 1.0), (0.8873, 1.0, 0.9029), (0.9059, 1.0, 0.9029), (1.0, 0.9059, 0.8784), (1.0, 0.9059, 0.8969), (1.0, 1.0, 1.0)], [], [(70, 69, 21, 22, 45, 46, 94, 99, 41, 13, 71, 89), (94, 89, 71, 99), (52, 51, 3, 4, 16, 17, 65, 71, 13, 0, 57, 64), (65, 64, 57, 71), (0, 13, 39, 15, 14, 1, 2, 27, 28, 40, 41, 29), (13, 41, 40, 39), (0, 29, 78, 77, 30, 26, 5, 6, 53, 54, 85, 57), (78, 29, 85, 54), (83, 58, 59, 72, 73, 98, 99, 71, 57, 85, 97, 84), (85, 99, 98, 97), (85, 29, 41, 95, 48, 47, 33, 34, 81, 82, 96, 99), (96, 95, 41, 99), (53, 56, 61, 54), (67, 68, 70, 89, 88, 74), (11, 6, 5, 8), (20, 21, 69, 62, 24), (22, 23, 37, 42, 43, 45), (26, 30, 31, 25), (75, 77, 78, 79), (46, 49, 87, 92, 94), (54, 61, 76, 79, 78), (89, 94, 92, 91, 88), (6, 11, 56, 53), (68, 62, 69, 70), (21, 20, 19, 23, 22), (8, 5, 26, 25, 10), (45, 43, 49, 46), (31, 30, 77, 75), (55, 52, 64, 63, 60), (81, 80, 86, 82), (33, 32, 36, 34), (7, 3, 51, 50), (16, 4, 9, 12, 18, 19, 20), (43, 42, 44, 38, 47, 48), (17, 24, 62, 68, 65), (96, 92, 87, 95), (63, 64, 65, 68, 67, 66), (92, 96, 82, 86, 90, 93, 91), (50, 51, 52, 55), (34, 36, 80, 81), (9, 4, 3, 7), (32, 33, 47, 38, 35), (24, 17, 16, 20), (43, 48, 95, 87, 49), (80, 36, 32, 35, 28, 27, 84, 97, 90, 86), (83, 76, 61, 56, 11, 8, 10, 2, 1, 58), (15, 18, 12, 14), (60, 63, 66, 72, 59), (40, 44, 42, 37, 39), (74, 88, 91, 93, 98, 73), (35, 38, 44, 40, 28), (98, 93, 90, 97), (2, 10, 25, 31, 75, 79, 76, 83, 84, 27), (14, 12, 9, 7, 50, 55, 60, 59, 58, 1), (23, 19, 18, 15, 39, 37), (67, 74, 73, 72, 66)])
_uv = me_cube_027.uv_layers.new(name='UVMap')
_uv.uv.foreach_set('vector', [0.6368, 0.7371, 0.6391, 0.7371, 0.8632, 0.7371, 0.8632, 0.7348, 0.8632, 0.5136, 0.8609, 0.5136, 0.6368, 0.5136, 0.625, 0.5, 0.875, 0.5, 0.875, 0.75, 0.625, 0.75, 0.6368, 0.5159, 0.6368, 0.5136, 0.6368, 0.5159, 0.625, 0.75, 0.625, 0.5, 0.3864, 0.7618, 0.3864, 0.7641, 0.3864, 0.9882, 0.3887, 0.9882, 0.6129, 0.9882, 0.6129, 0.9859, 0.6129, 0.7618, 0.625, 0.75, 0.625, 1.0, 0.375, 1.0, 0.375, 0.75, 0.6105, 0.7618, 0.6129, 0.7618, 0.6105, 0.7618, 0.375, 0.75, 0.625, 0.75, 0.375, 0.0, 0.625, 0.0, 0.6121, 0.2359, 0.6121, 0.01176, 0.6098, 0.01176, 0.3856, 0.01176, 0.3856, 0.01408, 0.3856, 0.2382, 0.388, 0.2382, 0.6121, 0.2382, 0.625, 0.25, 0.375, 0.25, 0.625, 0.0, 0.625, 0.25, 0.6121, 0.2382, 0.6121, 0.2359, 0.125, 0.75, 0.125, 0.5, 0.3632, 0.5136, 0.3609, 0.5136, 0.1368, 0.5136, 0.1368, 0.5159, 0.1368, 0.7371, 0.1391, 0.7371, 0.3632, 0.7371, 0.3632, 0.7348, 0.375, 0.5, 0.375, 0.75, 0.3632, 0.5136, 0.125, 0.5, 0.375, 0.5, 0.3632, 0.7348, 0.3856, 0.5141, 0.3856, 0.7382, 0.388, 0.7382, 0.6121, 0.7382, 0.6121, 0.7359, 0.6121, 0.5118, 0.625, 0.5, 0.625, 0.75, 0.375, 0.75, 0.375, 0.5, 0.6098, 0.5118, 0.3856, 0.5118, 0.375, 0.5, 0.625, 0.5, 0.6121, 0.5118, 0.6098, 0.5118, 0.375, 0.5, 0.375, 0.25, 0.625, 0.25, 0.6129, 0.4859, 0.6129, 0.2618, 0.6105, 0.2618, 0.3864, 0.2618, 0.3864, 0.2641, 0.3864, 0.4882, 0.3887, 0.4882, 0.6129, 0.4882, 0.625, 0.5, 0.6129, 0.4882, 0.6129, 0.4859, 0.625, 0.25, 0.625, 0.5, 0.0, 0.0, 0.0, 0.0, 0.0, 0.0, 0.0, 0.0, 0.0, 0.0, 0.0, 0.0, 0.0, 0.0, 0.0, 0.0, 0.0, 0.0, 0.0, 0.0, 0.0, 0.0, 0.0, 0.0, 0.0, 0.0, 0.0, 0.0, 0.0, 0.0, 0.0, 0.0, 0.0, 0.0, 0.0, 0.0, 0.0, 0.0, 0.0, 0.0, 0.0, 0.0, 0.0, 0.0, 0.0, 0.0, 0.0, 0.0, 0.0, 0.0, 0.0, 0.0, 0.0, 0.0, 0.0, 0.0, 0.0, 0.0, 0.0, 0.0, 0.0, 0.0, 0.0, 0.0, 0.0, 0.0, 0.0, 0.0, 0.0, 0.0, 0.0, 0.0, 0.0, 0.0, 0.0, 0.0, 0.0, 0.0, 0.0, 0.0, 0.0, 0.0, 0.0, 0.0, 0.0, 0.0, 0.0, 0.0, 0.0, 0.0, 0.0, 0.0, 0.0, 0.0, 0.0, 0.0, 0.0, 0.0, 0.0, 0.0, 0.0, 0.0, 0.0, 0.0, 0.0, 0.0, 0.0, 0.0, 0.0, 0.0, 0.0, 0.0, 0.0, 0.0, 0.0, 0.0, 0.0, 0.0, 0.0, 0.0, 0.0, 0.0, 0.0, 0.0, 0.0, 0.0, 0.0, 0.0, 0.0, 0.0, 0.0, 0.0, 0.0, 0.0, 0.0, 0.0, 0.0, 0.0, 0.0, 0.0, 0.0, 0.0, 0.0, 0.0, 0.0, 0.0, 0.0, 0.0, 0.0, 0.0, 0.0, 0.0, 0.0, 0.0, 0.0, 0.0, 0.0, 0.0, 0.0, 0.0, 0.0, 0.0, 0.0, 0.0, 0.0, 0.0, 0.0, 0.0, 0.0, 0.0, 0.0, 0.0, 0.0, 0.0, 0.0, 0.0, 0.0, 0.0, 0.0, 0.0, 0.0, 0.0, 0.0, 0.0, 0.0, 0.0, 0.0, 0.0, 0.0, 0.0, 0.0, 0.0, 0.0, 0.0, 0.0, 0.0, 0.0, 0.0, 0.0, 0.0, 0.0, 0.0, 0.0, 0.0, 0.0, 0.0, 0.0, 0.0, 0.0, 0.0, 0.0, 0.0, 0.0, 0.0, 0.0, 0.0, 0.0, 0.0, 0.0, 0.0, 0.0, 0.0, 0.0, 0.0, 0.0, 0.0, 0.0, 0.0, 0.0, 0.0, 0.0, 0.0, 0.0, 0.0, 0.0, 0.0, 0.0, 0.0, 0.0, 0.0, 0.0, 0.0, 0.0, 0.0, 0.0, 0.0, 0.0, 0.0, 0.0, 0.0, 0.0, 0.0, 0.0, 0.0, 0.0, 0.0, 0.0, 0.0, 0.0, 0.0, 0.0, 0.0, 0.0, 0.0, 0.0, 0.0, 0.0, 0.0, 0.0, 0.0, 0.0, 0.0, 0.0, 0.0, 0.0, 0.0, 0.0, 0.0, 0.0, 0.0, 0.0, 0.0, 0.0, 0.0, 0.0, 0.0, 0.0, 0.0, 0.0, 0.0, 0.0, 0.0, 0.0, 0.0, 0.0, 0.0, 0.0, 0.0, 0.0, 0.0, 0.0, 0.0, 0.0, 0.0, 0.0, 0.0, 0.0, 0.0, 0.0, 0.0, 0.0, 0.0, 0.0, 0.0, 0.0, 0.0, 0.0, 0.0, 0.0, 0.0, 0.0, 0.0, 0.0, 0.0, 0.0, 0.0, 0.0, 0.0, 0.0, 0.0, 0.0, 0.0, 0.0, 0.0, 0.0, 0.0, 0.0, 0.0, 0.0, 0.0, 0.0, 0.0, 0.0, 0.0, 0.0, 0.0, 0.0, 0.0, 0.0, 0.0, 0.0, 0.0, 0.0, 0.0, 0.0, 0.0, 0.0, 0.0, 0.0, 0.0, 0.0, 0.0, 0.0, 0.0, 0.0, 0.0, 0.0, 0.0, 0.0, 0.0, 0.0, 0.0, 0.0, 0.0, 0.0, 0.0, 0.0, 0.0, 0.0, 0.0, 0.0, 0.0, 0.0, 0.0, 0.0, 0.0, 0.0, 0.0, 0.0, 0.0, 0.0, 0.0, 0.0, 0.0, 0.0, 0.0, 0.0, 0.0, 0.0, 0.0, 0.0, 0.0, 0.0, 0.0, 0.0, 0.0, 0.0, 0.0, 0.0, 0.0, 0.0, 0.0, 0.0, 0.0, 0.0, 0.0, 0.0, 0.0, 0.0, 0.0, 0.0, 0.0, 0.0, 0.0, 0.0, 0.0, 0.0, 0.0, 0.0, 0.0, 0.0, 0.0, 0.0, 0.0, 0.0, 0.0, 0.0, 0.0, 0.0, 0.0, 0.0, 0.0, 0.0, 0.0, 0.0, 0.0, 0.0, 0.0, 0.0, 0.0, 0.0, 0.0, 0.0, 0.0, 0.0, 0.0, 0.0, 0.0, 0.0, 0.0, 0.0, 0.0, 0.0, 0.0])
me_cube_027.materials.append(mat_material_026)
me_cube_027.use_mirror_vertex_groups = False
me_cube_027.update()
me_cube_028 = bpy.data.meshes.new('Cube.028')
me_cube_028.from_pydata([(1.0, 1.0, 1.0), (1.0, 1.0, -1.0), (1.0, -1.0, 1.0), (1.0, -1.0, -1.0), (-1.0, 1.0, 1.0), (-1.0, 1.0, -1.0), (-1.0, -1.0, 1.0), (-1.0, -1.0, -1.0)], [], [(0, 4, 6, 2), (3, 2, 6, 7), (7, 6, 4, 5), (5, 1, 3, 7), (1, 0, 2, 3), (5, 4, 0, 1)])
_uv = me_cube_028.uv_layers.new(name='UVMap')
_uv.uv.foreach_set('vector', [0.625, 0.5, 0.875, 0.5, 0.875, 0.75, 0.625, 0.75, 0.375, 0.75, 0.625, 0.75, 0.625, 1.0, 0.375, 1.0, 0.375, 0.0, 0.625, 0.0, 0.625, 0.25, 0.375, 0.25, 0.125, 0.5, 0.375, 0.5, 0.375, 0.75, 0.125, 0.75, 0.375, 0.5, 0.625, 0.5, 0.625, 0.75, 0.375, 0.75, 0.375, 0.25, 0.625, 0.25, 0.625, 0.5, 0.375, 0.5])
me_cube_028.materials.append(mat_material_027)
me_cube_028.use_mirror_vertex_groups = False
me_cube_028.update()
me_cube_029 = bpy.data.meshes.new('Cube.029')
me_cube_029.from_pydata([(-1.0, -1.0, -1.0), (-1.0, -0.9059, -0.9149), (-1.0, -0.8873, -0.9149), (-0.9059, -1.0, -0.9089), (-0.9059, -1.0, -0.8903), (-0.9059, -0.8969, -1.0), (-0.8873, -0.8969, -1.0), (-0.9059, -0.9059, -0.9089), (-0.9059, -0.8969, -0.9149), (-0.9059, -0.9059, -0.8068), (-0.9059, -0.8038, -0.9149), (-0.8118, -0.8969, -0.9149), (-0.9059, -0.9059, 0.7949), (-1.0, -1.0, 1.0), (-1.0, -0.9059, 0.8784), (-1.0, -0.9059, 0.8969), (-0.9059, -1.0, 0.9029), (-0.8873, -1.0, 0.9029), (-0.9059, -0.9059, 0.8969), (-0.9059, -0.8969, 0.8969), (-0.9059, -0.8969, 0.9029), (-0.9059, -0.8969, 1.0), (-0.9059, -0.8786, 1.0), (-0.9059, -0.7884, 0.8969), (-0.7959, -0.8969, 0.9029), (-0.9059, 0.7981, -0.9149), (-0.9059, 0.8726, -1.0), (-1.0, 0.9059, -0.9149), (-1.0, 0.9059, -0.8963), (-1.0, 1.0, -1.0), (-0.9059, 0.8909, -1.0), (-0.9059, 0.8909, -0.9149), (-0.9059, 0.9059, -0.9089), (-0.9059, 1.0, -0.9089), (-0.8873, 1.0, -0.9089), (-0.9059, 0.9059, -0.8128), (-0.8038, 0.9059, -0.9089), (-0.9059, 0.8038, 0.8969), (-0.9059, 0.9059, 0.8009), (-1.0, 0.8873, 0.8969), (-1.0, 0.9059, 0.8969), (-1.0, 1.0, 1.0), (-0.9059, 0.8909, 0.8969), (-0.9059, 0.8909, 0.9029), (-0.9059, 0.9059, 0.8969), (-0.9059, 0.8909, 1.0), (-0.8873, 0.8909, 1.0), (-0.9059, 1.0, 0.8844), (-0.9059, 1.0, 0.9029), (-0.8012, 0.8909, 0.9029), (0.8038, -0.9059, -0.9089), (0.8873, -1.0, -0.9089), (0.9059, -1.0, -0.9089), (0.9059, -0.8969, -1.0), (0.9059, -0.8786, -1.0), (0.9059, -0.9059, -0.9089), (0.9059, -0.8969, -0.9149), (1.0, -1.0, -1.0), (1.0, -0.9059, -0.9149), (1.0, -0.9059, -0.8963), (0.9059, -0.9059, -0.8128), (0.9059, -0.8041, -0.9149), (0.8012, -0.8969, 0.9029), (0.9059, -0.9059, 0.8009), (0.9059, -1.0, 0.8844), (0.9059, -1.0, 0.9029), (0.9059, -0.9059, 0.8969), (0.9059, -0.8969, 0.8969), (0.9059, -0.8969, 0.9029), (0.8873, -0.8969, 1.0), (0.9059, -0.8969, 1.0), (1.0, -1.0, 1.0), (1.0, -0.9059, 0.8969), (1.0, -0.8873, 0.8969), (0.9059, -0.8038, 0.8969), (0.8118, 0.8909, -0.9149), (0.9059, 0.8038, -0.9149), (0.8873, 0.8909, -1.0), (0.9059, 0.8909, -1.0), (0.9059, 0.8909, -0.9149), (0.9059, 0.9059, -0.9089), (0.9059, 1.0, -0.9089), (0.9059, 1.0, -0.8903), (1.0, 0.8873, -0.9149), (1.0, 0.9059, -0.9149), (1.0, 1.0, -1.0), (0.9059, 0.9059, -0.8068), (0.7906, 0.8909, 0.9029), (0.9059, 0.7824, 0.8969), (0.9059, 0.8726, 1.0), (0.9059, 0.9059, 0.7949), (0.9059, 0.8909, 0.8969), (0.9059, 0.8909, 0.9029), (0.9059, 0.9059, 0.8969), (0.9059, 0.8909, 1.0), (0.8873, 1.0, 0.9029), (0.9059, 1.0, 0.9029), (1.0, 0.9059, 0.8784), (1.0, 0.9059, 0.8969), (1.0, 1.0, 1.0)], [], [(70, 69, 21, 22, 45, 46, 94, 99, 41, 13, 71, 89), (94, 89, 71, 99), (52, 51, 3, 4, 16, 17, 65, 71, 13, 0, 57, 64), (65, 64, 57, 71), (0, 13, 39, 15, 14, 1, 2, 27, 28, 40, 41, 29), (13, 41, 40, 39), (0, 29, 78, 77, 30, 26, 5, 6, 53, 54, 85, 57), (78, 29, 85, 54), (83, 58, 59, 72, 73, 98, 99, 71, 57, 85, 97, 84), (85, 99, 98, 97), (85, 29, 41, 95, 48, 47, 33, 34, 81, 82, 96, 99), (96, 95, 41, 99), (53, 56, 61, 54), (67, 68, 70, 89, 88, 74), (11, 6, 5, 8), (20, 21, 69, 62, 24), (22, 23, 37, 42, 43, 45), (26, 30, 31, 25), (75, 77, 78, 79), (46, 49, 87, 92, 94), (54, 61, 76, 79, 78), (89, 94, 92, 91, 88), (6, 11, 56, 53), (68, 62, 69, 70), (21, 20, 19, 23, 22), (8, 5, 26, 25, 10), (45, 43, 49, 46), (31, 30, 77, 75), (55, 52, 64, 63, 60), (81, 80, 86, 82), (33, 32, 36, 34), (7, 3, 51, 50), (16, 4, 9, 12, 18, 19, 20), (43, 42, 44, 38, 47, 48), (17, 24, 62, 68, 65), (96, 92, 87, 95), (63, 64, 65, 68, 67, 66), (92, 96, 82, 86, 90, 93, 91), (50, 51, 52, 55), (34, 36, 80, 81), (9, 4, 3, 7), (32, 33, 47, 38, 35), (24, 17, 16, 20), (43, 48, 95, 87, 49), (80, 36, 32, 35, 28, 27, 84, 97, 90, 86), (83, 76, 61, 56, 11, 8, 10, 2, 1, 58), (15, 18, 12, 14), (60, 63, 66, 72, 59), (40, 44, 42, 37, 39), (74, 88, 91, 93, 98, 73), (35, 38, 44, 40, 28), (98, 93, 90, 97), (2, 10, 25, 31, 75, 79, 76, 83, 84, 27), (14, 12, 9, 7, 50, 55, 60, 59, 58, 1), (23, 19, 18, 15, 39, 37), (67, 74, 73, 72, 66)])
_uv = me_cube_029.uv_layers.new(name='UVMap')
_uv.uv.foreach_set('vector', [0.6368, 0.7371, 0.6391, 0.7371, 0.8632, 0.7371, 0.8632, 0.7348, 0.8632, 0.5136, 0.8609, 0.5136, 0.6368, 0.5136, 0.625, 0.5, 0.875, 0.5, 0.875, 0.75, 0.625, 0.75, 0.6368, 0.5159, 0.6368, 0.5136, 0.6368, 0.5159, 0.625, 0.75, 0.625, 0.5, 0.3864, 0.7618, 0.3864, 0.7641, 0.3864, 0.9882, 0.3887, 0.9882, 0.6129, 0.9882, 0.6129, 0.9859, 0.6129, 0.7618, 0.625, 0.75, 0.625, 1.0, 0.375, 1.0, 0.375, 0.75, 0.6105, 0.7618, 0.6129, 0.7618, 0.6105, 0.7618, 0.375, 0.75, 0.625, 0.75, 0.375, 0.0, 0.625, 0.0, 0.6121, 0.2359, 0.6121, 0.01176, 0.6098, 0.01176, 0.3856, 0.01176, 0.3856, 0.01408, 0.3856, 0.2382, 0.388, 0.2382, 0.6121, 0.2382, 0.625, 0.25, 0.375, 0.25, 0.625, 0.0, 0.625, 0.25, 0.6121, 0.2382, 0.6121, 0.2359, 0.125, 0.75, 0.125, 0.5, 0.3632, 0.5136, 0.3609, 0.5136, 0.1368, 0.5136, 0.1368, 0.5159, 0.1368, 0.7371, 0.1391, 0.7371, 0.3632, 0.7371, 0.3632, 0.7348, 0.375, 0.5, 0.375, 0.75, 0.3632, 0.5136, 0.125, 0.5, 0.375, 0.5, 0.3632, 0.7348, 0.3856, 0.5141, 0.3856, 0.7382, 0.388, 0.7382, 0.6121, 0.7382, 0.6121, 0.7359, 0.6121, 0.5118, 0.625, 0.5, 0.625, 0.75, 0.375, 0.75, 0.375, 0.5, 0.6098, 0.5118, 0.3856, 0.5118, 0.375, 0.5, 0.625, 0.5, 0.6121, 0.5118, 0.6098, 0.5118, 0.375, 0.5, 0.375, 0.25, 0.625, 0.25, 0.6129, 0.4859, 0.6129, 0.2618, 0.6105, 0.2618, 0.3864, 0.2618, 0.3864, 0.2641, 0.3864, 0.4882, 0.3887, 0.4882, 0.6129, 0.4882, 0.625, 0.5, 0.6129, 0.4882, 0.6129, 0.4859, 0.625, 0.25, 0.625, 0.5, 0.0, 0.0, 0.0, 0.0, 0.0, 0.0, 0.0, 0.0, 0.0, 0.0, 0.0, 0.0, 0.0, 0.0, 0.0, 0.0, 0.0, 0.0, 0.0, 0.0, 0.0, 0.0, 0.0, 0.0, 0.0, 0.0, 0.0, 0.0, 0.0, 0.0, 0.0, 0.0, 0.0, 0.0, 0.0, 0.0, 0.0, 0.0, 0.0, 0.0, 0.0, 0.0, 0.0, 0.0, 0.0, 0.0, 0.0, 0.0, 0.0, 0.0, 0.0, 0.0, 0.0, 0.0, 0.0, 0.0, 0.0, 0.0, 0.0, 0.0, 0.0, 0.0, 0.0, 0.0, 0.0, 0.0, 0.0, 0.0, 0.0, 0.0, 0.0, 0.0, 0.0, 0.0, 0.0, 0.0, 0.0, 0.0, 0.0, 0.0, 0.0, 0.0, 0.0, 0.0, 0.0, 0.0, 0.0, 0.0, 0.0, 0.0, 0.0, 0.0, 0.0, 0.0, 0.0, 0.0, 0.0, 0.0, 0.0, 0.0, 0.0, 0.0, 0.0, 0.0, 0.0, 0.0, 0.0, 0.0, 0.0, 0.0, 0.0, 0.0, 0.0, 0.0, 0.0, 0.0, 0.0, 0.0, 0.0, 0.0, 0.0, 0.0, 0.0, 0.0, 0.0, 0.0, 0.0, 0.0, 0.0, 0.0, 0.0, 0.0, 0.0, 0.0, 0.0, 0.0, 0.0, 0.0, 0.0, 0.0, 0.0, 0.0, 0.0, 0.0, 0.0, 0.0, 0.0, 0.0, 0.0, 0.0, 0.0, 0.0, 0.0, 0.0, 0.0, 0.0, 0.0, 0.0, 0.0, 0.0, 0.0, 0.0, 0.0, 0.0, 0.0, 0.0, 0.0, 0.0, 0.0, 0.0, 0.0, 0.0, 0.0, 0.0, 0.0, 0.0, 0.0, 0.0, 0.0, 0.0, 0.0, 0.0, 0.0, 0.0, 0.0, 0.0, 0.0, 0.0, 0.0, 0.0, 0.0, 0.0, 0.0, 0.0, 0.0, 0.0, 0.0, 0.0, 0.0, 0.0, 0.0, 0.0, 0.0, 0.0, 0.0, 0.0, 0.0, 0.0, 0.0, 0.0, 0.0, 0.0, 0.0, 0.0, 0.0, 0.0, 0.0, 0.0, 0.0, 0.0, 0.0, 0.0, 0.0, 0.0, 0.0, 0.0, 0.0, 0.0, 0.0, 0.0, 0.0, 0.0, 0.0, 0.0, 0.0, 0.0, 0.0, 0.0, 0.0, 0.0, 0.0, 0.0, 0.0, 0.0, 0.0, 0.0, 0.0, 0.0, 0.0, 0.0, 0.0, 0.0, 0.0, 0.0, 0.0, 0.0, 0.0, 0.0, 0.0, 0.0, 0.0, 0.0, 0.0, 0.0, 0.0, 0.0, 0.0, 0.0, 0.0, 0.0, 0.0, 0.0, 0.0, 0.0, 0.0, 0.0, 0.0, 0.0, 0.0, 0.0, 0.0, 0.0, 0.0, 0.0, 0.0, 0.0, 0.0, 0.0, 0.0, 0.0, 0.0, 0.0, 0.0, 0.0, 0.0, 0.0, 0.0, 0.0, 0.0, 0.0, 0.0, 0.0, 0.0, 0.0, 0.0, 0.0, 0.0, 0.0, 0.0, 0.0, 0.0, 0.0, 0.0, 0.0, 0.0, 0.0, 0.0, 0.0, 0.0, 0.0, 0.0, 0.0, 0.0, 0.0, 0.0, 0.0, 0.0, 0.0, 0.0, 0.0, 0.0, 0.0, 0.0, 0.0, 0.0, 0.0, 0.0, 0.0, 0.0, 0.0, 0.0, 0.0, 0.0, 0.0, 0.0, 0.0, 0.0, 0.0, 0.0, 0.0, 0.0, 0.0, 0.0, 0.0, 0.0, 0.0, 0.0, 0.0, 0.0, 0.0, 0.0, 0.0, 0.0, 0.0, 0.0, 0.0, 0.0, 0.0, 0.0, 0.0, 0.0, 0.0, 0.0, 0.0, 0.0, 0.0, 0.0, 0.0, 0.0, 0.0, 0.0, 0.0, 0.0, 0.0, 0.0, 0.0, 0.0, 0.0, 0.0, 0.0, 0.0, 0.0, 0.0, 0.0, 0.0, 0.0, 0.0, 0.0, 0.0, 0.0, 0.0, 0.0, 0.0, 0.0, 0.0, 0.0, 0.0, 0.0, 0.0, 0.0, 0.0, 0.0, 0.0, 0.0, 0.0, 0.0, 0.0, 0.0, 0.0, 0.0, 0.0, 0.0, 0.0, 0.0, 0.0, 0.0, 0.0, 0.0, 0.0, 0.0, 0.0, 0.0, 0.0, 0.0, 0.0, 0.0, 0.0, 0.0, 0.0, 0.0, 0.0, 0.0, 0.0, 0.0, 0.0, 0.0, 0.0, 0.0, 0.0, 0.0, 0.0, 0.0, 0.0, 0.0, 0.0, 0.0, 0.0, 0.0, 0.0, 0.0, 0.0, 0.0, 0.0, 0.0])
me_cube_029.materials.append(mat_material_028)
me_cube_029.use_mirror_vertex_groups = False
me_cube_029.update()

# ---- objects
ob_cube = bpy.data.objects.new('Cube', me_cube)
ob_cube_005 = bpy.data.objects.new('Cube.005', me_cube_007)
ob_cube_001 = bpy.data.objects.new('Cube.001', me_cube_019)
ob_cube_002 = bpy.data.objects.new('Cube.002', me_cube_020)
ob_cube_003 = bpy.data.objects.new('Cube.003', me_cube_021)
ob_cube_006 = bpy.data.objects.new('Cube.006', me_cube_026)
ob_cube_007 = bpy.data.objects.new('Cube.007', me_cube_027)
ob_cube_004 = bpy.data.objects.new('Cube.004', me_cube_028)
ob_cube_008 = bpy.data.objects.new('Cube.008', me_cube_029)

# ---- transforms, parenting, visibility, modifiers, constraints
ob_cube.location = (0.0, 0.0, 0.0)
ob_cube.scale = (1.1, 1.1, 1.1)
ob_cube.lock_rotations_4d = False
ob_cube.empty_display_type = 'ARROWS'
ob_cube.lineart.crease_threshold = 0.0
ob_cube_005.parent = ob_cube
ob_cube_005.matrix_parent_inverse = Matrix(((0.9091, -0.0, 0.0, -0.0), (-0.0, 0.9091, -0.0, 0.0), (0.0, -0.0, 0.9091, -0.0), (-0.0, 0.0, -0.0, 1.0)))
ob_cube_005.location = (0.0, 0.0, 0.0)
ob_cube_005.lock_rotations_4d = False
ob_cube_005.empty_display_type = 'ARROWS'
ob_cube_005.lineart.crease_threshold = 0.0
ob_cube_001.location = (1.376, 2.66, 0.0)
ob_cube_001.rotation_euler = (0.0, -0.0, -0.6219)
ob_cube_001.scale = (1.1, 1.1, 1.1)
ob_cube_001.lock_rotations_4d = False
ob_cube_001.empty_display_type = 'ARROWS'
ob_cube_001.lineart.crease_threshold = 0.0
ob_cube_002.parent = ob_cube_003
ob_cube_002.matrix_parent_inverse = Matrix(((0.9091, -0.0, 0.0, -0.0), (-0.0, 0.9091, -0.0, 0.0), (0.0, -0.0, 0.9091, -0.0), (-0.0, 0.0, -0.0, 1.0)))
ob_cube_002.location = (0.0, 0.0, 0.0)
ob_cube_002.lock_rotations_4d = False
ob_cube_002.empty_display_type = 'ARROWS'
ob_cube_002.lineart.crease_threshold = 0.0
ob_cube_003.parent = ob_cube_001
ob_cube_003.matrix_parent_inverse = Matrix(((0.9091, -0.0, 0.0, -0.0), (-0.0, 0.9091, -0.0, 0.0), (0.0, -0.0, 0.9091, -0.0), (-0.0, 0.0, -0.0, 1.0)))
ob_cube_003.location = (0.0, 0.0, 0.0)
ob_cube_003.scale = (1.1, 1.1, 1.1)
ob_cube_003.lock_rotations_4d = False
ob_cube_003.empty_display_type = 'ARROWS'
ob_cube_003.lineart.crease_threshold = 0.0
ob_cube_006.parent = ob_cube_007
ob_cube_006.matrix_parent_inverse = Matrix(((0.9091, -0.0, 0.0, -0.0), (-0.0, 0.9091, -0.0, 0.0), (0.0, -0.0, 0.9091, -0.0), (-0.0, 0.0, -0.0, 1.0)))
ob_cube_006.location = (0.0, 0.0, 0.0)
ob_cube_006.lock_rotations_4d = False
ob_cube_006.empty_display_type = 'ARROWS'
ob_cube_006.lineart.crease_threshold = 0.0
ob_cube_007.location = (2.874, 0.1828, 0.0)
ob_cube_007.rotation_euler = (0.0, -0.0, 0.5837)
ob_cube_007.scale = (1.1, 1.1, 1.1)
ob_cube_007.lock_rotations_4d = False
ob_cube_007.empty_display_type = 'ARROWS'
ob_cube_007.lineart.crease_threshold = 0.0
ob_cube_004.parent = ob_cube_008
ob_cube_004.matrix_parent_inverse = Matrix(((0.9091, -0.0, 0.0, -0.0), (-0.0, 0.9091, -0.0, 0.0), (0.0, -0.0, 0.9091, -0.0), (-0.0, 0.0, -0.0, 1.0)))
ob_cube_004.location = (0.0, 0.0, 0.0)
ob_cube_004.lock_rotations_4d = False
ob_cube_004.empty_display_type = 'ARROWS'
ob_cube_004.lineart.crease_threshold = 0.0
ob_cube_008.location = (1.302, 0.776, 2.2)
ob_cube_008.scale = (1.1, 1.1, 1.1)
ob_cube_008.lock_rotations_4d = False
ob_cube_008.empty_display_type = 'ARROWS'
ob_cube_008.lineart.crease_threshold = 0.0

# ---- collection membership
col_collection.objects.link(ob_cube)
col_collection.objects.link(ob_cube_005)
col_collection.objects.link(ob_cube_001)
col_collection.objects.link(ob_cube_002)
col_collection.objects.link(ob_cube_003)
col_collection.objects.link(ob_cube_006)
col_collection.objects.link(ob_cube_007)
col_collection.objects.link(ob_cube_004)
col_collection.objects.link(ob_cube_008)

# ---- scene / render settings (as saved in the file)
scene.frame_start = 1; scene.frame_end = 250; scene.frame_set(1)
scene.render.engine = 'BLENDER_EEVEE_NEXT'
bpy.context.view_layer.update()

# ---- added for rendering (the .blend has no active camera and no usable light): camera, sun
cam_auto = bpy.data.cameras.new('AutoCamera')
cam_auto.lens = 50.0
cam_auto.sensor_width = 36.0
cam_auto.clip_end = 1000.0
ob_auto_camera = bpy.data.objects.new('AutoCamera', cam_auto)
scene.collection.objects.link(ob_auto_camera)
ob_auto_camera.location = (9.93643, -8.51834, 7.72995)
ob_auto_camera.rotation_euler = (1.09748, -7.21219e-08, 0.694738)
scene.camera = ob_auto_camera
light_auto_sun = bpy.data.lights.new('AutoSun', 'SUN')
light_auto_sun.energy = 3.0
light_auto_sun.angle = 0.0523599
ob_auto_sun = bpy.data.objects.new('AutoSun', light_auto_sun)
scene.collection.objects.link(ob_auto_sun)
ob_auto_sun.rotation_euler = (0.872665, 0.174533, 0.523599)
bpy.context.view_layer.update()
